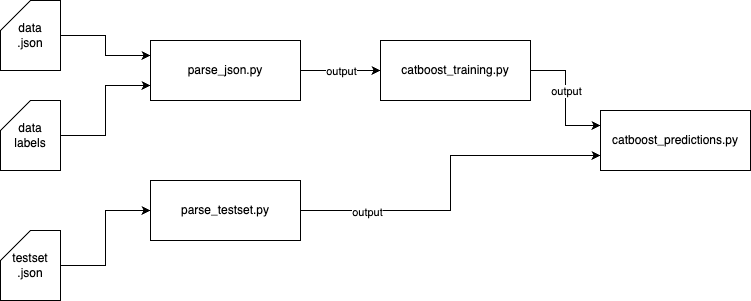

The diagram above was exported from draw.io. Its source (the exported page's mxGraphModel, read from the mxfile embedded in the PNG):
<mxGraphModel dx="918" dy="802" grid="1" gridSize="10" guides="1" tooltips="1" connect="1" arrows="1" fold="1" page="1" pageScale="1" pageWidth="827" pageHeight="1169" background="#ffffff" math="0" shadow="0">
  <root>
    <mxCell id="0" />
    <mxCell id="1" parent="0" />
    <mxCell id="Of_spYQiqVB1QV-9GLUr-19" style="edgeStyle=orthogonalEdgeStyle;rounded=0;orthogonalLoop=1;jettySize=auto;html=1;exitX=1;exitY=0.5;exitDx=0;exitDy=0;entryX=0;entryY=0.75;entryDx=0;entryDy=0;" edge="1" parent="1" source="Of_spYQiqVB1QV-9GLUr-4" target="Of_spYQiqVB1QV-9GLUr-6">
      <mxGeometry relative="1" as="geometry" />
    </mxCell>
    <mxCell id="Of_spYQiqVB1QV-9GLUr-22" value="output" style="edgeLabel;html=1;align=center;verticalAlign=middle;resizable=0;points=[];" vertex="1" connectable="0" parent="Of_spYQiqVB1QV-9GLUr-19">
      <mxGeometry x="-0.629" y="-1" relative="1" as="geometry">
        <mxPoint as="offset" />
      </mxGeometry>
    </mxCell>
    <mxCell id="Of_spYQiqVB1QV-9GLUr-4" value="parse_testset.py" style="rounded=0;whiteSpace=wrap;html=1;" vertex="1" parent="1">
      <mxGeometry x="280" y="440" width="150" height="60" as="geometry" />
    </mxCell>
    <mxCell id="Of_spYQiqVB1QV-9GLUr-6" value="catboost_predictions.py" style="rounded=0;whiteSpace=wrap;html=1;" vertex="1" parent="1">
      <mxGeometry x="730" y="370" width="150" height="60" as="geometry" />
    </mxCell>
    <mxCell id="Of_spYQiqVB1QV-9GLUr-20" style="edgeStyle=orthogonalEdgeStyle;rounded=0;orthogonalLoop=1;jettySize=auto;html=1;exitX=1;exitY=0.5;exitDx=0;exitDy=0;entryX=0;entryY=0.25;entryDx=0;entryDy=0;" edge="1" parent="1" source="Of_spYQiqVB1QV-9GLUr-7" target="Of_spYQiqVB1QV-9GLUr-6">
      <mxGeometry relative="1" as="geometry" />
    </mxCell>
    <mxCell id="Of_spYQiqVB1QV-9GLUr-23" value="output" style="edgeLabel;html=1;align=center;verticalAlign=middle;resizable=0;points=[];" vertex="1" connectable="0" parent="Of_spYQiqVB1QV-9GLUr-20">
      <mxGeometry x="-0.2567" relative="1" as="geometry">
        <mxPoint y="9" as="offset" />
      </mxGeometry>
    </mxCell>
    <mxCell id="Of_spYQiqVB1QV-9GLUr-7" value="catboost_training.py" style="rounded=0;whiteSpace=wrap;html=1;" vertex="1" parent="1">
      <mxGeometry x="510" y="300" width="150" height="60" as="geometry" />
    </mxCell>
    <mxCell id="Of_spYQiqVB1QV-9GLUr-18" style="edgeStyle=orthogonalEdgeStyle;rounded=0;orthogonalLoop=1;jettySize=auto;html=1;exitX=1;exitY=0.5;exitDx=0;exitDy=0;entryX=0;entryY=0.5;entryDx=0;entryDy=0;" edge="1" parent="1" source="Of_spYQiqVB1QV-9GLUr-8" target="Of_spYQiqVB1QV-9GLUr-7">
      <mxGeometry relative="1" as="geometry" />
    </mxCell>
    <mxCell id="Of_spYQiqVB1QV-9GLUr-21" value="output" style="edgeLabel;html=1;align=center;verticalAlign=middle;resizable=0;points=[];" vertex="1" connectable="0" parent="Of_spYQiqVB1QV-9GLUr-18">
      <mxGeometry x="-0.3013" relative="1" as="geometry">
        <mxPoint x="12" as="offset" />
      </mxGeometry>
    </mxCell>
    <mxCell id="Of_spYQiqVB1QV-9GLUr-8" value="parse_json.py" style="rounded=0;whiteSpace=wrap;html=1;" vertex="1" parent="1">
      <mxGeometry x="280" y="300" width="150" height="60" as="geometry" />
    </mxCell>
    <mxCell id="Of_spYQiqVB1QV-9GLUr-15" style="edgeStyle=orthogonalEdgeStyle;rounded=0;orthogonalLoop=1;jettySize=auto;html=1;exitX=1;exitY=0.5;exitDx=0;exitDy=0;exitPerimeter=0;entryX=0;entryY=0.25;entryDx=0;entryDy=0;" edge="1" parent="1" source="Of_spYQiqVB1QV-9GLUr-12" target="Of_spYQiqVB1QV-9GLUr-8">
      <mxGeometry relative="1" as="geometry" />
    </mxCell>
    <mxCell id="Of_spYQiqVB1QV-9GLUr-12" value="&lt;div&gt;data&lt;/div&gt;.json" style="shape=card;whiteSpace=wrap;html=1;" vertex="1" parent="1">
      <mxGeometry x="130" y="260" width="60" height="70" as="geometry" />
    </mxCell>
    <mxCell id="Of_spYQiqVB1QV-9GLUr-14" style="edgeStyle=orthogonalEdgeStyle;rounded=0;orthogonalLoop=1;jettySize=auto;html=1;exitX=1;exitY=0.5;exitDx=0;exitDy=0;exitPerimeter=0;entryX=0;entryY=0.75;entryDx=0;entryDy=0;" edge="1" parent="1" source="Of_spYQiqVB1QV-9GLUr-13" target="Of_spYQiqVB1QV-9GLUr-8">
      <mxGeometry relative="1" as="geometry" />
    </mxCell>
    <mxCell id="Of_spYQiqVB1QV-9GLUr-13" value="&lt;div&gt;data&lt;/div&gt;labels" style="shape=card;whiteSpace=wrap;html=1;" vertex="1" parent="1">
      <mxGeometry x="130" y="360" width="60" height="70" as="geometry" />
    </mxCell>
    <mxCell id="Of_spYQiqVB1QV-9GLUr-17" style="edgeStyle=orthogonalEdgeStyle;rounded=0;orthogonalLoop=1;jettySize=auto;html=1;exitX=1;exitY=0.5;exitDx=0;exitDy=0;exitPerimeter=0;entryX=0;entryY=0.5;entryDx=0;entryDy=0;" edge="1" parent="1" source="Of_spYQiqVB1QV-9GLUr-16" target="Of_spYQiqVB1QV-9GLUr-4">
      <mxGeometry relative="1" as="geometry" />
    </mxCell>
    <mxCell id="Of_spYQiqVB1QV-9GLUr-16" value="&lt;div&gt;testset&lt;/div&gt;.json" style="shape=card;whiteSpace=wrap;html=1;" vertex="1" parent="1">
      <mxGeometry x="130" y="490" width="60" height="70" as="geometry" />
    </mxCell>
  </root>
</mxGraphModel>